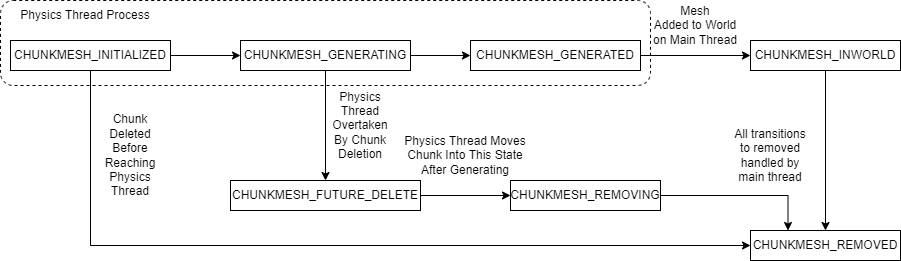

The diagram above was exported from draw.io. Its source (the exported page's mxGraphModel, read from the mxfile embedded in the PNG):
<mxGraphModel dx="2062" dy="1154" grid="1" gridSize="10" guides="1" tooltips="1" connect="1" arrows="1" fold="1" page="1" pageScale="1" pageWidth="827" pageHeight="1169" math="0" shadow="0">
  <root>
    <mxCell id="0" />
    <mxCell id="1" parent="0" />
    <mxCell id="oMIIsoD4NP8EAJqfooAb-20" value="" style="rounded=1;whiteSpace=wrap;html=1;strokeColor=default;fillColor=none;dashed=1;" vertex="1" parent="1">
      <mxGeometry y="50" width="650" height="85" as="geometry" />
    </mxCell>
    <mxCell id="oMIIsoD4NP8EAJqfooAb-11" style="edgeStyle=orthogonalEdgeStyle;rounded=0;orthogonalLoop=1;jettySize=auto;html=1;" edge="1" parent="1" source="oMIIsoD4NP8EAJqfooAb-1" target="oMIIsoD4NP8EAJqfooAb-2">
      <mxGeometry relative="1" as="geometry" />
    </mxCell>
    <mxCell id="oMIIsoD4NP8EAJqfooAb-18" style="edgeStyle=orthogonalEdgeStyle;rounded=0;orthogonalLoop=1;jettySize=auto;html=1;entryX=0;entryY=0.5;entryDx=0;entryDy=0;" edge="1" parent="1" source="oMIIsoD4NP8EAJqfooAb-1" target="oMIIsoD4NP8EAJqfooAb-7">
      <mxGeometry relative="1" as="geometry">
        <mxPoint x="150" y="580" as="targetPoint" />
        <Array as="points">
          <mxPoint x="90" y="295" />
        </Array>
      </mxGeometry>
    </mxCell>
    <mxCell id="oMIIsoD4NP8EAJqfooAb-1" value="CHUNKMESH_INITIALIZED" style="text;html=1;strokeColor=default;fillColor=none;align=center;verticalAlign=middle;whiteSpace=wrap;rounded=0;" vertex="1" parent="1">
      <mxGeometry x="10" y="90" width="160" height="30" as="geometry" />
    </mxCell>
    <mxCell id="oMIIsoD4NP8EAJqfooAb-12" style="edgeStyle=orthogonalEdgeStyle;rounded=0;orthogonalLoop=1;jettySize=auto;html=1;" edge="1" parent="1" source="oMIIsoD4NP8EAJqfooAb-2" target="oMIIsoD4NP8EAJqfooAb-4">
      <mxGeometry relative="1" as="geometry" />
    </mxCell>
    <mxCell id="oMIIsoD4NP8EAJqfooAb-17" style="edgeStyle=orthogonalEdgeStyle;rounded=0;orthogonalLoop=1;jettySize=auto;html=1;entryX=0.5;entryY=0;entryDx=0;entryDy=0;" edge="1" parent="1" source="oMIIsoD4NP8EAJqfooAb-2" target="oMIIsoD4NP8EAJqfooAb-3">
      <mxGeometry relative="1" as="geometry" />
    </mxCell>
    <mxCell id="oMIIsoD4NP8EAJqfooAb-2" value="CHUNKMESH_GENERATING" style="text;html=1;strokeColor=default;fillColor=none;align=center;verticalAlign=middle;whiteSpace=wrap;rounded=0;" vertex="1" parent="1">
      <mxGeometry x="240" y="90" width="170" height="30" as="geometry" />
    </mxCell>
    <mxCell id="oMIIsoD4NP8EAJqfooAb-16" style="edgeStyle=orthogonalEdgeStyle;rounded=0;orthogonalLoop=1;jettySize=auto;html=1;entryX=0;entryY=0.5;entryDx=0;entryDy=0;" edge="1" parent="1" source="oMIIsoD4NP8EAJqfooAb-3" target="oMIIsoD4NP8EAJqfooAb-6">
      <mxGeometry relative="1" as="geometry" />
    </mxCell>
    <mxCell id="oMIIsoD4NP8EAJqfooAb-3" value="CHUNKMESH_FUTURE_DELETE" style="text;html=1;strokeColor=default;fillColor=none;align=center;verticalAlign=middle;whiteSpace=wrap;rounded=0;" vertex="1" parent="1">
      <mxGeometry x="230" y="230" width="190" height="30" as="geometry" />
    </mxCell>
    <mxCell id="oMIIsoD4NP8EAJqfooAb-13" style="edgeStyle=orthogonalEdgeStyle;rounded=0;orthogonalLoop=1;jettySize=auto;html=1;" edge="1" parent="1" source="oMIIsoD4NP8EAJqfooAb-4" target="oMIIsoD4NP8EAJqfooAb-5">
      <mxGeometry relative="1" as="geometry" />
    </mxCell>
    <mxCell id="oMIIsoD4NP8EAJqfooAb-4" value="CHUNKMESH_GENERATED" style="text;html=1;strokeColor=default;fillColor=none;align=center;verticalAlign=middle;whiteSpace=wrap;rounded=0;" vertex="1" parent="1">
      <mxGeometry x="470" y="90" width="170" height="30" as="geometry" />
    </mxCell>
    <mxCell id="oMIIsoD4NP8EAJqfooAb-14" style="edgeStyle=orthogonalEdgeStyle;rounded=0;orthogonalLoop=1;jettySize=auto;html=1;entryX=0.5;entryY=0;entryDx=0;entryDy=0;" edge="1" parent="1" source="oMIIsoD4NP8EAJqfooAb-5" target="oMIIsoD4NP8EAJqfooAb-7">
      <mxGeometry relative="1" as="geometry" />
    </mxCell>
    <mxCell id="oMIIsoD4NP8EAJqfooAb-5" value="CHUNKMESH_INWORLD" style="text;html=1;strokeColor=default;fillColor=none;align=center;verticalAlign=middle;whiteSpace=wrap;rounded=0;" vertex="1" parent="1">
      <mxGeometry x="750" y="90" width="150" height="30" as="geometry" />
    </mxCell>
    <mxCell id="oMIIsoD4NP8EAJqfooAb-15" style="edgeStyle=orthogonalEdgeStyle;rounded=0;orthogonalLoop=1;jettySize=auto;html=1;entryX=0.25;entryY=0;entryDx=0;entryDy=0;" edge="1" parent="1" source="oMIIsoD4NP8EAJqfooAb-6" target="oMIIsoD4NP8EAJqfooAb-7">
      <mxGeometry relative="1" as="geometry" />
    </mxCell>
    <mxCell id="oMIIsoD4NP8EAJqfooAb-6" value="CHUNKMESH_REMOVING" style="text;html=1;strokeColor=default;fillColor=none;align=center;verticalAlign=middle;whiteSpace=wrap;rounded=0;" vertex="1" parent="1">
      <mxGeometry x="510" y="230" width="150" height="30" as="geometry" />
    </mxCell>
    <mxCell id="oMIIsoD4NP8EAJqfooAb-7" value="CHUNKMESH_REMOVED" style="text;html=1;strokeColor=default;fillColor=none;align=center;verticalAlign=middle;whiteSpace=wrap;rounded=0;" vertex="1" parent="1">
      <mxGeometry x="750" y="280" width="150" height="30" as="geometry" />
    </mxCell>
    <mxCell id="oMIIsoD4NP8EAJqfooAb-10" style="edgeStyle=orthogonalEdgeStyle;rounded=0;orthogonalLoop=1;jettySize=auto;html=1;exitX=0.5;exitY=1;exitDx=0;exitDy=0;" edge="1" parent="1" source="oMIIsoD4NP8EAJqfooAb-2" target="oMIIsoD4NP8EAJqfooAb-2">
      <mxGeometry relative="1" as="geometry" />
    </mxCell>
    <mxCell id="oMIIsoD4NP8EAJqfooAb-21" value="Physics Thread Process" style="text;html=1;strokeColor=none;fillColor=none;align=center;verticalAlign=middle;whiteSpace=wrap;rounded=0;dashed=1;" vertex="1" parent="1">
      <mxGeometry x="10" y="50" width="150" height="30" as="geometry" />
    </mxCell>
    <mxCell id="oMIIsoD4NP8EAJqfooAb-22" value="Physics Thread Overtaken By Chunk Deletion" style="text;html=1;strokeColor=none;fillColor=none;align=center;verticalAlign=middle;whiteSpace=wrap;rounded=0;dashed=1;" vertex="1" parent="1">
      <mxGeometry x="330" y="160" width="60" height="30" as="geometry" />
    </mxCell>
    <mxCell id="oMIIsoD4NP8EAJqfooAb-23" value="Chunk Deleted Before Reaching Physics Thread" style="text;html=1;strokeColor=none;fillColor=none;align=center;verticalAlign=middle;whiteSpace=wrap;rounded=0;dashed=1;" vertex="1" parent="1">
      <mxGeometry x="100" y="190" width="60" height="30" as="geometry" />
    </mxCell>
    <mxCell id="oMIIsoD4NP8EAJqfooAb-24" value="Mesh&lt;br&gt;Added to World on Main Thread" style="text;html=1;strokeColor=none;fillColor=none;align=center;verticalAlign=middle;whiteSpace=wrap;rounded=0;dashed=1;" vertex="1" parent="1">
      <mxGeometry x="650" y="60" width="90" height="30" as="geometry" />
    </mxCell>
    <mxCell id="oMIIsoD4NP8EAJqfooAb-25" value="Physics Thread Moves Chunk Into This State After Generating" style="text;html=1;strokeColor=none;fillColor=none;align=center;verticalAlign=middle;whiteSpace=wrap;rounded=0;dashed=1;" vertex="1" parent="1">
      <mxGeometry x="400" y="190" width="130" height="30" as="geometry" />
    </mxCell>
    <mxCell id="oMIIsoD4NP8EAJqfooAb-28" value="All transitions to removed handled by main thread" style="text;html=1;strokeColor=none;fillColor=none;align=center;verticalAlign=middle;whiteSpace=wrap;rounded=0;dashed=1;" vertex="1" parent="1">
      <mxGeometry x="730" y="190" width="80" height="30" as="geometry" />
    </mxCell>
  </root>
</mxGraphModel>